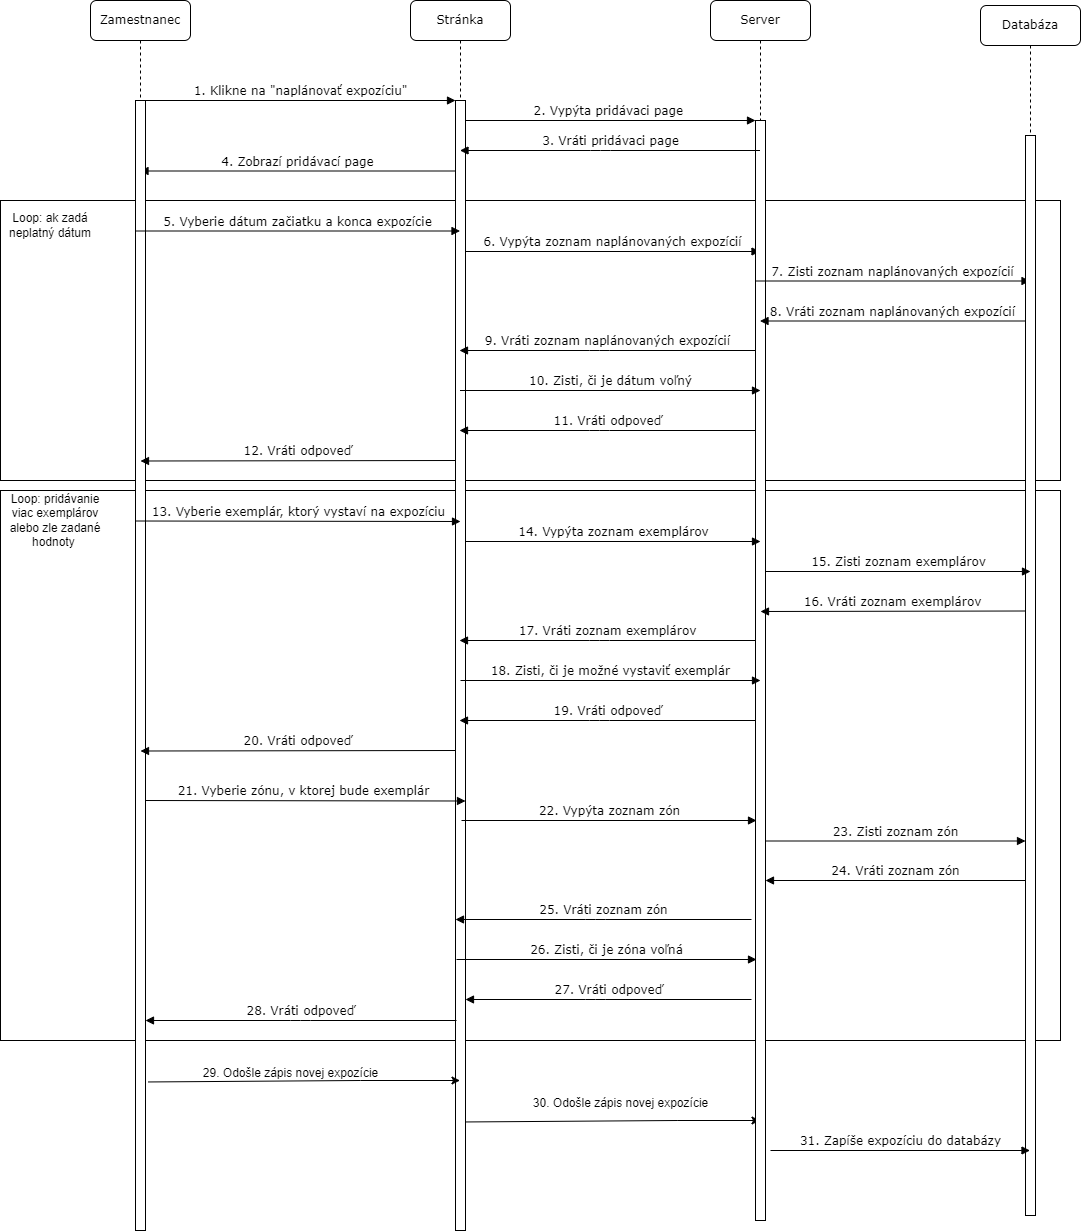

The diagram above was exported from draw.io. Its source (the exported page's mxGraphModel, read from the mxfile embedded in the PNG):
<mxGraphModel dx="1221" dy="725" grid="1" gridSize="10" guides="1" tooltips="1" connect="1" arrows="1" fold="1" page="1" pageScale="1" pageWidth="1100" pageHeight="850" background="none" math="0" shadow="0">
  <root>
    <mxCell id="0" />
    <mxCell id="1" parent="0" />
    <mxCell id="Ne6RnXhBVpAUarqkxDDW-62" value="" style="rounded=0;whiteSpace=wrap;html=1;fillColor=none;" vertex="1" parent="1">
      <mxGeometry x="10" y="570" width="1060" height="550" as="geometry" />
    </mxCell>
    <mxCell id="Ne6RnXhBVpAUarqkxDDW-17" value="" style="rounded=0;whiteSpace=wrap;html=1;fillColor=none;" vertex="1" parent="1">
      <mxGeometry x="10" y="280" width="1060" height="280" as="geometry" />
    </mxCell>
    <mxCell id="7baba1c4bc27f4b0-2" value="Stránka" style="shape=umlLifeline;perimeter=lifelinePerimeter;whiteSpace=wrap;html=1;container=1;collapsible=0;recursiveResize=0;outlineConnect=0;rounded=1;shadow=0;comic=0;labelBackgroundColor=none;strokeWidth=1;fontFamily=Verdana;fontSize=12;align=center;" parent="1" vertex="1">
      <mxGeometry x="420" y="80" width="100" height="1230" as="geometry" />
    </mxCell>
    <mxCell id="7baba1c4bc27f4b0-10" value="" style="html=1;points=[];perimeter=orthogonalPerimeter;rounded=0;shadow=0;comic=0;labelBackgroundColor=none;strokeWidth=1;fontFamily=Verdana;fontSize=12;align=center;" parent="7baba1c4bc27f4b0-2" vertex="1">
      <mxGeometry x="45" y="100" width="10" height="1130" as="geometry" />
    </mxCell>
    <mxCell id="Ne6RnXhBVpAUarqkxDDW-3" value="4. Zobrazí pridávací page" style="html=1;verticalAlign=bottom;endArrow=block;labelBackgroundColor=none;fontFamily=Verdana;fontSize=12;" edge="1" parent="7baba1c4bc27f4b0-2" target="7baba1c4bc27f4b0-8">
      <mxGeometry relative="1" as="geometry">
        <mxPoint x="45" y="170.5" as="sourcePoint" />
        <mxPoint x="215" y="170" as="targetPoint" />
      </mxGeometry>
    </mxCell>
    <mxCell id="Ne6RnXhBVpAUarqkxDDW-5" value="6. Vypýta zoznam naplánovaných expozícií" style="html=1;verticalAlign=bottom;endArrow=block;labelBackgroundColor=none;fontFamily=Verdana;fontSize=12;" edge="1" parent="7baba1c4bc27f4b0-2">
      <mxGeometry relative="1" as="geometry">
        <mxPoint x="55" y="251" as="sourcePoint" />
        <mxPoint x="349.5" y="251" as="targetPoint" />
      </mxGeometry>
    </mxCell>
    <mxCell id="Ne6RnXhBVpAUarqkxDDW-48" value="21. Vyberie zónu, v ktorej bude exemplár" style="html=1;verticalAlign=bottom;endArrow=block;labelBackgroundColor=none;fontFamily=Verdana;fontSize=12;" edge="1" parent="7baba1c4bc27f4b0-2">
      <mxGeometry relative="1" as="geometry">
        <mxPoint x="-270" y="800" as="sourcePoint" />
        <mxPoint x="55" y="800.5" as="targetPoint" />
      </mxGeometry>
    </mxCell>
    <mxCell id="Ne6RnXhBVpAUarqkxDDW-54" value="22. Vypýta zoznam zón" style="html=1;verticalAlign=bottom;endArrow=block;labelBackgroundColor=none;fontFamily=Verdana;fontSize=12;" edge="1" parent="7baba1c4bc27f4b0-2">
      <mxGeometry relative="1" as="geometry">
        <mxPoint x="51" y="820" as="sourcePoint" />
        <mxPoint x="346" y="820" as="targetPoint" />
      </mxGeometry>
    </mxCell>
    <mxCell id="Ne6RnXhBVpAUarqkxDDW-55" value="25. Vráti zoznam zón" style="html=1;verticalAlign=bottom;endArrow=block;labelBackgroundColor=none;fontFamily=Verdana;fontSize=12;exitX=0.133;exitY=0.049;exitDx=0;exitDy=0;exitPerimeter=0;" edge="1" parent="7baba1c4bc27f4b0-2">
      <mxGeometry relative="1" as="geometry">
        <mxPoint x="341" y="919" as="sourcePoint" />
        <mxPoint x="45" y="919" as="targetPoint" />
        <Array as="points">
          <mxPoint x="185" y="919" />
        </Array>
        <mxPoint as="offset" />
      </mxGeometry>
    </mxCell>
    <mxCell id="Ne6RnXhBVpAUarqkxDDW-56" value="27. Vráti odpoveď" style="html=1;verticalAlign=bottom;endArrow=block;labelBackgroundColor=none;fontFamily=Verdana;fontSize=12;exitX=0.133;exitY=0.049;exitDx=0;exitDy=0;exitPerimeter=0;" edge="1" parent="7baba1c4bc27f4b0-2">
      <mxGeometry relative="1" as="geometry">
        <mxPoint x="341" y="999" as="sourcePoint" />
        <mxPoint x="55" y="999" as="targetPoint" />
        <Array as="points">
          <mxPoint x="185" y="999" />
        </Array>
      </mxGeometry>
    </mxCell>
    <mxCell id="Ne6RnXhBVpAUarqkxDDW-57" value="26. Zisti, či je zóna voľná" style="html=1;verticalAlign=bottom;endArrow=block;labelBackgroundColor=none;fontFamily=Verdana;fontSize=12;" edge="1" parent="7baba1c4bc27f4b0-2">
      <mxGeometry relative="1" as="geometry">
        <mxPoint x="46" y="959" as="sourcePoint" />
        <mxPoint x="346" y="959" as="targetPoint" />
        <Array as="points" />
      </mxGeometry>
    </mxCell>
    <mxCell id="Ne6RnXhBVpAUarqkxDDW-65" value="" style="endArrow=classic;html=1;rounded=0;exitX=1.267;exitY=0.842;exitDx=0;exitDy=0;exitPerimeter=0;" edge="1" parent="7baba1c4bc27f4b0-2">
      <mxGeometry width="50" height="50" relative="1" as="geometry">
        <mxPoint x="55.00000000000006" y="1121.46" as="sourcePoint" />
        <mxPoint x="349.5" y="1120" as="targetPoint" />
        <Array as="points">
          <mxPoint x="267.3299999999999" y="1120" />
        </Array>
      </mxGeometry>
    </mxCell>
    <mxCell id="7baba1c4bc27f4b0-3" value="Server" style="shape=umlLifeline;perimeter=lifelinePerimeter;whiteSpace=wrap;html=1;container=1;collapsible=0;recursiveResize=0;outlineConnect=0;rounded=1;shadow=0;comic=0;labelBackgroundColor=none;strokeWidth=1;fontFamily=Verdana;fontSize=12;align=center;" parent="1" vertex="1">
      <mxGeometry x="720" y="80" width="100" height="1220" as="geometry" />
    </mxCell>
    <mxCell id="7baba1c4bc27f4b0-13" value="" style="html=1;points=[];perimeter=orthogonalPerimeter;rounded=0;shadow=0;comic=0;labelBackgroundColor=none;strokeWidth=1;fontFamily=Verdana;fontSize=12;align=center;" parent="7baba1c4bc27f4b0-3" vertex="1">
      <mxGeometry x="45" y="120" width="10" height="1100" as="geometry" />
    </mxCell>
    <mxCell id="Ne6RnXhBVpAUarqkxDDW-6" value="7. Zisti zoznam naplánovaných expozícií" style="html=1;verticalAlign=bottom;endArrow=block;labelBackgroundColor=none;fontFamily=Verdana;fontSize=12;" edge="1" parent="7baba1c4bc27f4b0-3">
      <mxGeometry relative="1" as="geometry">
        <mxPoint x="45" y="280.5" as="sourcePoint" />
        <mxPoint x="319.5" y="280.5" as="targetPoint" />
      </mxGeometry>
    </mxCell>
    <mxCell id="Ne6RnXhBVpAUarqkxDDW-9" value="9. Vráti zoznam naplánovaných expozícií" style="html=1;verticalAlign=bottom;endArrow=block;labelBackgroundColor=none;fontFamily=Verdana;fontSize=12;exitX=0.133;exitY=0.049;exitDx=0;exitDy=0;exitPerimeter=0;" edge="1" parent="7baba1c4bc27f4b0-3">
      <mxGeometry relative="1" as="geometry">
        <mxPoint x="45" y="350" as="sourcePoint" />
        <mxPoint x="-251" y="350" as="targetPoint" />
        <Array as="points">
          <mxPoint x="-111" y="350" />
        </Array>
        <mxPoint as="offset" />
      </mxGeometry>
    </mxCell>
    <mxCell id="Ne6RnXhBVpAUarqkxDDW-13" value="11. Vráti odpoveď" style="html=1;verticalAlign=bottom;endArrow=block;labelBackgroundColor=none;fontFamily=Verdana;fontSize=12;exitX=0.133;exitY=0.049;exitDx=0;exitDy=0;exitPerimeter=0;" edge="1" parent="7baba1c4bc27f4b0-3">
      <mxGeometry relative="1" as="geometry">
        <mxPoint x="45" y="430" as="sourcePoint" />
        <mxPoint x="-251" y="430" as="targetPoint" />
        <Array as="points">
          <mxPoint x="-111" y="430" />
        </Array>
      </mxGeometry>
    </mxCell>
    <mxCell id="Ne6RnXhBVpAUarqkxDDW-10" value="10. Zisti, či je dátum voľný" style="html=1;verticalAlign=bottom;endArrow=block;labelBackgroundColor=none;fontFamily=Verdana;fontSize=12;" edge="1" parent="7baba1c4bc27f4b0-3">
      <mxGeometry relative="1" as="geometry">
        <mxPoint x="-250.5" y="390" as="sourcePoint" />
        <mxPoint x="50" y="390" as="targetPoint" />
        <Array as="points" />
      </mxGeometry>
    </mxCell>
    <mxCell id="7baba1c4bc27f4b0-4" value="Databáza" style="shape=umlLifeline;perimeter=lifelinePerimeter;whiteSpace=wrap;html=1;container=1;collapsible=0;recursiveResize=0;outlineConnect=0;rounded=1;shadow=0;comic=0;labelBackgroundColor=none;strokeWidth=1;fontFamily=Verdana;fontSize=12;align=center;" parent="1" vertex="1">
      <mxGeometry x="990" y="85" width="100" height="1210" as="geometry" />
    </mxCell>
    <mxCell id="7baba1c4bc27f4b0-16" value="" style="html=1;points=[];perimeter=orthogonalPerimeter;rounded=0;shadow=0;comic=0;labelBackgroundColor=none;strokeWidth=1;fontFamily=Verdana;fontSize=12;align=center;" parent="7baba1c4bc27f4b0-4" vertex="1">
      <mxGeometry x="45" y="130" width="10" height="1080" as="geometry" />
    </mxCell>
    <mxCell id="Ne6RnXhBVpAUarqkxDDW-7" value="8. Vráti zoznam naplánovaných expozícií" style="html=1;verticalAlign=bottom;endArrow=block;labelBackgroundColor=none;fontFamily=Verdana;fontSize=12;" edge="1" parent="7baba1c4bc27f4b0-4">
      <mxGeometry relative="1" as="geometry">
        <mxPoint x="45" y="315.5" as="sourcePoint" />
        <mxPoint x="-220.5" y="315.5" as="targetPoint" />
      </mxGeometry>
    </mxCell>
    <mxCell id="7baba1c4bc27f4b0-8" value="Zamestnanec" style="shape=umlLifeline;perimeter=lifelinePerimeter;whiteSpace=wrap;html=1;container=1;collapsible=0;recursiveResize=0;outlineConnect=0;rounded=1;shadow=0;comic=0;labelBackgroundColor=none;strokeWidth=1;fontFamily=Verdana;fontSize=12;align=center;" parent="1" vertex="1">
      <mxGeometry x="100" y="80" width="100" height="1230" as="geometry" />
    </mxCell>
    <mxCell id="7baba1c4bc27f4b0-9" value="" style="html=1;points=[];perimeter=orthogonalPerimeter;rounded=0;shadow=0;comic=0;labelBackgroundColor=none;strokeWidth=1;fontFamily=Verdana;fontSize=12;align=center;" parent="7baba1c4bc27f4b0-8" vertex="1">
      <mxGeometry x="45" y="100" width="10" height="1130" as="geometry" />
    </mxCell>
    <mxCell id="Ne6RnXhBVpAUarqkxDDW-4" value="5. Vyberie dátum začiatku a konca expozície" style="html=1;verticalAlign=bottom;endArrow=block;labelBackgroundColor=none;fontFamily=Verdana;fontSize=12;" edge="1" parent="7baba1c4bc27f4b0-8">
      <mxGeometry relative="1" as="geometry">
        <mxPoint x="45" y="230.5" as="sourcePoint" />
        <mxPoint x="369.5" y="230.5" as="targetPoint" />
      </mxGeometry>
    </mxCell>
    <mxCell id="7baba1c4bc27f4b0-11" value="1. Klikne na &quot;naplánovať expozíciu&quot;" style="html=1;verticalAlign=bottom;endArrow=block;entryX=0;entryY=0;labelBackgroundColor=none;fontFamily=Verdana;fontSize=12;edgeStyle=elbowEdgeStyle;elbow=vertical;" parent="1" source="7baba1c4bc27f4b0-9" target="7baba1c4bc27f4b0-10" edge="1">
      <mxGeometry relative="1" as="geometry">
        <mxPoint x="220" y="190" as="sourcePoint" />
      </mxGeometry>
    </mxCell>
    <mxCell id="7baba1c4bc27f4b0-14" value="2. Vypýta pridávaci page&amp;nbsp;" style="html=1;verticalAlign=bottom;endArrow=block;entryX=0;entryY=0;labelBackgroundColor=none;fontFamily=Verdana;fontSize=12;edgeStyle=elbowEdgeStyle;elbow=vertical;" parent="1" source="7baba1c4bc27f4b0-10" target="7baba1c4bc27f4b0-13" edge="1">
      <mxGeometry relative="1" as="geometry">
        <mxPoint x="550" y="200" as="sourcePoint" />
      </mxGeometry>
    </mxCell>
    <mxCell id="Ne6RnXhBVpAUarqkxDDW-2" value="3. Vráti pridávaci page" style="html=1;verticalAlign=bottom;endArrow=block;labelBackgroundColor=none;fontFamily=Verdana;fontSize=12;" edge="1" parent="1" source="7baba1c4bc27f4b0-3" target="7baba1c4bc27f4b0-2">
      <mxGeometry relative="1" as="geometry">
        <mxPoint x="760" y="230" as="sourcePoint" />
        <mxPoint x="520" y="230" as="targetPoint" />
        <Array as="points">
          <mxPoint x="610" y="230" />
        </Array>
      </mxGeometry>
    </mxCell>
    <mxCell id="Ne6RnXhBVpAUarqkxDDW-18" value="12. Vráti odpoveď" style="html=1;verticalAlign=bottom;endArrow=block;labelBackgroundColor=none;fontFamily=Verdana;fontSize=12;" edge="1" parent="1">
      <mxGeometry relative="1" as="geometry">
        <mxPoint x="465" y="540" as="sourcePoint" />
        <mxPoint x="150" y="540.5" as="targetPoint" />
      </mxGeometry>
    </mxCell>
    <mxCell id="Ne6RnXhBVpAUarqkxDDW-20" value="Loop: ak zadá neplatný dátum" style="text;html=1;align=center;verticalAlign=middle;whiteSpace=wrap;rounded=0;" vertex="1" parent="1">
      <mxGeometry x="10" y="280" width="100" height="50" as="geometry" />
    </mxCell>
    <mxCell id="Ne6RnXhBVpAUarqkxDDW-21" style="edgeStyle=orthogonalEdgeStyle;rounded=0;orthogonalLoop=1;jettySize=auto;html=1;exitX=0.5;exitY=1;exitDx=0;exitDy=0;" edge="1" parent="1" source="Ne6RnXhBVpAUarqkxDDW-20" target="Ne6RnXhBVpAUarqkxDDW-20">
      <mxGeometry relative="1" as="geometry" />
    </mxCell>
    <mxCell id="Ne6RnXhBVpAUarqkxDDW-24" value="14. Vypýta zoznam exemplárov" style="html=1;verticalAlign=bottom;endArrow=block;labelBackgroundColor=none;fontFamily=Verdana;fontSize=12;" edge="1" parent="1">
      <mxGeometry relative="1" as="geometry">
        <mxPoint x="475" y="621" as="sourcePoint" />
        <mxPoint x="770" y="621" as="targetPoint" />
      </mxGeometry>
    </mxCell>
    <mxCell id="Ne6RnXhBVpAUarqkxDDW-25" value="15. Zisti zoznam exemplárov" style="html=1;verticalAlign=bottom;endArrow=block;labelBackgroundColor=none;fontFamily=Verdana;fontSize=12;" edge="1" parent="1">
      <mxGeometry relative="1" as="geometry">
        <mxPoint x="775" y="651" as="sourcePoint" />
        <mxPoint x="1040" y="651" as="targetPoint" />
      </mxGeometry>
    </mxCell>
    <mxCell id="Ne6RnXhBVpAUarqkxDDW-26" value="17. Vráti zoznam exemplárov" style="html=1;verticalAlign=bottom;endArrow=block;labelBackgroundColor=none;fontFamily=Verdana;fontSize=12;exitX=0.133;exitY=0.049;exitDx=0;exitDy=0;exitPerimeter=0;" edge="1" parent="1">
      <mxGeometry relative="1" as="geometry">
        <mxPoint x="765" y="720" as="sourcePoint" />
        <mxPoint x="469" y="720" as="targetPoint" />
        <Array as="points">
          <mxPoint x="609" y="720" />
        </Array>
        <mxPoint as="offset" />
      </mxGeometry>
    </mxCell>
    <mxCell id="Ne6RnXhBVpAUarqkxDDW-27" value="19. Vráti odpoveď" style="html=1;verticalAlign=bottom;endArrow=block;labelBackgroundColor=none;fontFamily=Verdana;fontSize=12;exitX=0.133;exitY=0.049;exitDx=0;exitDy=0;exitPerimeter=0;" edge="1" parent="1">
      <mxGeometry relative="1" as="geometry">
        <mxPoint x="765" y="800" as="sourcePoint" />
        <mxPoint x="469" y="800" as="targetPoint" />
        <Array as="points">
          <mxPoint x="609" y="800" />
        </Array>
      </mxGeometry>
    </mxCell>
    <mxCell id="Ne6RnXhBVpAUarqkxDDW-28" value="18. Zisti, či je možné vystaviť exemplár" style="html=1;verticalAlign=bottom;endArrow=block;labelBackgroundColor=none;fontFamily=Verdana;fontSize=12;" edge="1" parent="1">
      <mxGeometry relative="1" as="geometry">
        <mxPoint x="470" y="760" as="sourcePoint" />
        <mxPoint x="770" y="760" as="targetPoint" />
        <Array as="points" />
      </mxGeometry>
    </mxCell>
    <mxCell id="Ne6RnXhBVpAUarqkxDDW-29" value="16. Vráti zoznam exemplárov" style="html=1;verticalAlign=bottom;endArrow=block;labelBackgroundColor=none;fontFamily=Verdana;fontSize=12;" edge="1" parent="1">
      <mxGeometry relative="1" as="geometry">
        <mxPoint x="1035" y="690.5" as="sourcePoint" />
        <mxPoint x="770" y="691" as="targetPoint" />
      </mxGeometry>
    </mxCell>
    <mxCell id="Ne6RnXhBVpAUarqkxDDW-30" value="13. Vyberie exemplár, ktorý vystaví na expozíciu" style="html=1;verticalAlign=bottom;endArrow=block;labelBackgroundColor=none;fontFamily=Verdana;fontSize=12;" edge="1" parent="1">
      <mxGeometry relative="1" as="geometry">
        <mxPoint x="145" y="600.5" as="sourcePoint" />
        <mxPoint x="470" y="601" as="targetPoint" />
      </mxGeometry>
    </mxCell>
    <mxCell id="Ne6RnXhBVpAUarqkxDDW-32" value="20. Vráti odpoveď" style="html=1;verticalAlign=bottom;endArrow=block;labelBackgroundColor=none;fontFamily=Verdana;fontSize=12;" edge="1" parent="1">
      <mxGeometry relative="1" as="geometry">
        <mxPoint x="465" y="830" as="sourcePoint" />
        <mxPoint x="150" y="830.5" as="targetPoint" />
      </mxGeometry>
    </mxCell>
    <mxCell id="Ne6RnXhBVpAUarqkxDDW-34" value="Loop: pridávanie viac exemplárov alebo zle zadané hodnoty&amp;nbsp;" style="text;html=1;align=center;verticalAlign=middle;whiteSpace=wrap;rounded=0;" vertex="1" parent="1">
      <mxGeometry x="10" y="570" width="110" height="60" as="geometry" />
    </mxCell>
    <mxCell id="Ne6RnXhBVpAUarqkxDDW-35" style="edgeStyle=orthogonalEdgeStyle;rounded=0;orthogonalLoop=1;jettySize=auto;html=1;exitX=0.5;exitY=1;exitDx=0;exitDy=0;" edge="1" parent="1" source="Ne6RnXhBVpAUarqkxDDW-34" target="Ne6RnXhBVpAUarqkxDDW-34">
      <mxGeometry relative="1" as="geometry" />
    </mxCell>
    <mxCell id="Ne6RnXhBVpAUarqkxDDW-58" value="23. Zisti zoznam zón" style="html=1;verticalAlign=bottom;endArrow=block;labelBackgroundColor=none;fontFamily=Verdana;fontSize=12;" edge="1" parent="1">
      <mxGeometry relative="1" as="geometry">
        <mxPoint x="775" y="920.5" as="sourcePoint" />
        <mxPoint x="1035" y="920.5" as="targetPoint" />
      </mxGeometry>
    </mxCell>
    <mxCell id="Ne6RnXhBVpAUarqkxDDW-59" value="24. Vráti zoznam zón" style="html=1;verticalAlign=bottom;endArrow=block;labelBackgroundColor=none;fontFamily=Verdana;fontSize=12;" edge="1" parent="1">
      <mxGeometry relative="1" as="geometry">
        <mxPoint x="1035" y="960" as="sourcePoint" />
        <mxPoint x="775" y="960" as="targetPoint" />
      </mxGeometry>
    </mxCell>
    <mxCell id="Ne6RnXhBVpAUarqkxDDW-60" value="28. Vráti odpoveď" style="html=1;verticalAlign=bottom;endArrow=block;labelBackgroundColor=none;fontFamily=Verdana;fontSize=12;exitX=0.133;exitY=0.049;exitDx=0;exitDy=0;exitPerimeter=0;" edge="1" parent="1">
      <mxGeometry relative="1" as="geometry">
        <mxPoint x="466" y="1100" as="sourcePoint" />
        <mxPoint x="155" y="1100" as="targetPoint" />
        <Array as="points">
          <mxPoint x="310" y="1100" />
        </Array>
      </mxGeometry>
    </mxCell>
    <mxCell id="Ne6RnXhBVpAUarqkxDDW-63" value="" style="endArrow=classic;html=1;rounded=0;exitX=1.267;exitY=0.842;exitDx=0;exitDy=0;exitPerimeter=0;" edge="1" parent="1">
      <mxGeometry width="50" height="50" relative="1" as="geometry">
        <mxPoint x="157.67000000000007" y="1161.46" as="sourcePoint" />
        <mxPoint x="469.5" y="1160" as="targetPoint" />
        <Array as="points">
          <mxPoint x="370" y="1160" />
        </Array>
      </mxGeometry>
    </mxCell>
    <mxCell id="Ne6RnXhBVpAUarqkxDDW-64" value="29. Odošle zápis novej expozície" style="text;html=1;align=center;verticalAlign=middle;resizable=0;points=[];autosize=1;strokeColor=none;fillColor=none;" vertex="1" parent="1">
      <mxGeometry x="200" y="1138" width="200" height="30" as="geometry" />
    </mxCell>
    <mxCell id="Ne6RnXhBVpAUarqkxDDW-67" value="30. Odošle zápis novej expozície" style="text;html=1;align=center;verticalAlign=middle;resizable=0;points=[];autosize=1;strokeColor=none;fillColor=none;" vertex="1" parent="1">
      <mxGeometry x="530" y="1168" width="200" height="30" as="geometry" />
    </mxCell>
    <mxCell id="Ne6RnXhBVpAUarqkxDDW-68" value="31. Zapíše expozíciu do databázy" style="html=1;verticalAlign=bottom;endArrow=block;labelBackgroundColor=none;fontFamily=Verdana;fontSize=12;" edge="1" parent="1">
      <mxGeometry relative="1" as="geometry">
        <mxPoint x="780" y="1230" as="sourcePoint" />
        <mxPoint x="1039.5" y="1230" as="targetPoint" />
        <Array as="points" />
      </mxGeometry>
    </mxCell>
  </root>
</mxGraphModel>